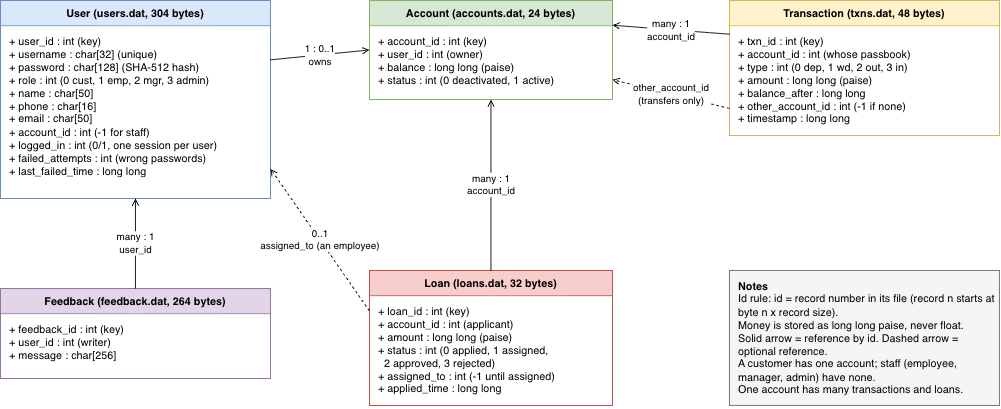

The diagram above was exported from draw.io. Its source (the exported page's mxGraphModel, read from the mxfile embedded in the PNG):
<mxGraphModel dx="1868" dy="1220" grid="1" gridSize="10" guides="1" tooltips="1" connect="1" arrows="1" fold="1" page="1" pageScale="1" pageWidth="1169" pageHeight="827" math="0" shadow="0">
  <root>
    <mxCell id="0" />
    <mxCell id="1" parent="0" />
    <mxCell id="user" parent="1" style="swimlane;fontStyle=1;align=center;startSize=28;horizontal=1;collapsible=0;fillColor=#dae8fc;strokeColor=#6c8ebf;" value="User  (users.dat, 304 bytes)" vertex="1">
      <mxGeometry height="220" width="300" x="40" y="40" as="geometry" />
    </mxCell>
    <mxCell id="user_f" parent="user" style="text;html=1;align=left;verticalAlign=top;spacingLeft=8;spacingTop=4;whiteSpace=wrap;overflow=hidden;" value="+ user_id : int  (key)&lt;br&gt;+ username : char[32]  (unique)&lt;br&gt;+ password : char[128]  (SHA-512 hash)&lt;br&gt;+ role : int  (0 cust, 1 emp, 2 mgr, 3 admin)&lt;br&gt;+ name : char[50]&lt;br&gt;+ phone : char[16]&lt;br&gt;+ email : char[50]&lt;br&gt;+ account_id : int  (-1 for staff)&lt;br&gt;+ logged_in : int  (0/1, one session per user)&lt;br&gt;+ failed_attempts : int  (wrong passwords)&lt;br&gt;+ last_failed_time : long long" vertex="1">
      <mxGeometry height="192" width="300" y="28" as="geometry" />
    </mxCell>
    <mxCell id="account" parent="1" style="swimlane;fontStyle=1;align=center;startSize=28;horizontal=1;collapsible=0;fillColor=#d5e8d4;strokeColor=#82b366;" value="Account  (accounts.dat, 24 bytes)" vertex="1">
      <mxGeometry height="110" width="270" x="450" y="40" as="geometry" />
    </mxCell>
    <mxCell id="account_f" parent="account" style="text;html=1;align=left;verticalAlign=top;spacingLeft=8;spacingTop=4;whiteSpace=wrap;overflow=hidden;" value="+ account_id : int  (key)&lt;br&gt;+ user_id : int  (owner)&lt;br&gt;+ balance : long long  (paise)&lt;br&gt;+ status : int  (0 deactivated, 1 active)" vertex="1">
      <mxGeometry height="82" width="270" y="28" as="geometry" />
    </mxCell>
    <mxCell id="txn" parent="1" style="swimlane;fontStyle=1;align=center;startSize=28;horizontal=1;collapsible=0;fillColor=#fff2cc;strokeColor=#d6b656;" value="Transaction  (txns.dat, 48 bytes)" vertex="1">
      <mxGeometry height="150" width="300" x="850" y="40" as="geometry" />
    </mxCell>
    <mxCell id="txn_f" parent="txn" style="text;html=1;align=left;verticalAlign=top;spacingLeft=8;spacingTop=4;whiteSpace=wrap;overflow=hidden;" value="+ txn_id : int  (key)&lt;br&gt;+ account_id : int  (whose passbook)&lt;br&gt;+ type : int  (0 dep, 1 wd, 2 out, 3 in)&lt;br&gt;+ amount : long long  (paise)&lt;br&gt;+ balance_after : long long&lt;br&gt;+ other_account_id : int  (-1 if none)&lt;br&gt;+ timestamp : long long" vertex="1">
      <mxGeometry height="122" width="300" y="28" as="geometry" />
    </mxCell>
    <mxCell id="loan" parent="1" style="swimlane;fontStyle=1;align=center;startSize=28;horizontal=1;collapsible=0;fillColor=#f8cecc;strokeColor=#b85450;" value="Loan  (loans.dat, 32 bytes)" vertex="1">
      <mxGeometry height="150" width="270" x="450" y="340" as="geometry" />
    </mxCell>
    <mxCell id="loan_f" parent="loan" style="text;html=1;align=left;verticalAlign=top;spacingLeft=8;spacingTop=4;whiteSpace=wrap;overflow=hidden;" value="+ loan_id : int  (key)&lt;br&gt;+ account_id : int  (applicant)&lt;br&gt;+ amount : long long  (paise)&lt;br&gt;+ status : int  (0 applied, 1 assigned,&lt;br&gt;&amp;nbsp;&amp;nbsp;2 approved, 3 rejected)&lt;br&gt;+ assigned_to : int  (-1 until assigned)&lt;br&gt;+ applied_time : long long" vertex="1">
      <mxGeometry height="122" width="270" y="28" as="geometry" />
    </mxCell>
    <mxCell id="fb" parent="1" style="swimlane;fontStyle=1;align=center;startSize=28;horizontal=1;collapsible=0;fillColor=#e1d5e7;strokeColor=#9673a6;" value="Feedback  (feedback.dat, 264 bytes)" vertex="1">
      <mxGeometry height="100" width="300" x="40" y="360" as="geometry" />
    </mxCell>
    <mxCell id="fb_f" parent="fb" style="text;html=1;align=left;verticalAlign=top;spacingLeft=8;spacingTop=4;whiteSpace=wrap;overflow=hidden;" value="+ feedback_id : int  (key)&lt;br&gt;+ user_id : int  (writer)&lt;br&gt;+ message : char[256]" vertex="1">
      <mxGeometry height="72" width="300" y="28" as="geometry" />
    </mxCell>
    <mxCell id="note" parent="1" style="text;html=1;align=left;verticalAlign=top;spacingLeft=8;spacingTop=4;whiteSpace=wrap;overflow=hidden;fillColor=#f5f5f5;strokeColor=#666666;" value="&lt;b&gt;Notes&lt;/b&gt;&lt;br&gt;Id rule: id = record number in its file (record n starts at byte n x record size).&lt;br&gt;Money is stored as long long paise, never float.&lt;br&gt;Solid arrow = reference by id. Dashed arrow = optional reference.&lt;br&gt;A customer has one account; staff (employee, manager, admin) have none.&lt;br&gt;One account has many transactions and loans." vertex="1">
      <mxGeometry height="150" width="300" x="850" y="340" as="geometry" />
    </mxCell>
    <mxCell id="e_user_account" edge="1" parent="1" source="user" style="endArrow=open;endFill=0;html=1;exitX=1;exitY=0.3;exitDx=0;exitDy=0;entryX=0;entryY=0.5;entryDx=0;entryDy=0;" target="account" value="1 : 0..1&lt;br&gt;owns">
      <mxGeometry relative="1" as="geometry" />
    </mxCell>
    <mxCell id="e_txn_account" edge="1" parent="1" source="txn" style="endArrow=open;endFill=0;html=1;exitX=0;exitY=0.25;exitDx=0;exitDy=0;entryX=1;entryY=0.25;entryDx=0;entryDy=0;" target="account" value="many : 1&lt;br&gt;account_id">
      <mxGeometry relative="1" as="geometry" />
    </mxCell>
    <mxCell id="e_txn_other" edge="1" parent="1" source="txn" style="endArrow=open;endFill=0;dashed=1;html=1;exitX=0;exitY=0.8;exitDx=0;exitDy=0;entryX=1;entryY=0.8;entryDx=0;entryDy=0;" target="account" value="other_account_id&lt;br&gt;(transfers only)">
      <mxGeometry relative="1" as="geometry" />
    </mxCell>
    <mxCell id="e_loan_account" edge="1" parent="1" source="loan" style="endArrow=open;endFill=0;html=1;exitX=0.5;exitY=0;exitDx=0;exitDy=0;entryX=0.5;entryY=1;entryDx=0;entryDy=0;" target="account" value="many : 1&lt;br&gt;account_id">
      <mxGeometry relative="1" as="geometry" />
    </mxCell>
    <mxCell id="e_loan_user" edge="1" parent="1" source="loan" style="endArrow=open;endFill=0;dashed=1;html=1;exitX=0;exitY=0.3;exitDx=0;exitDy=0;entryX=1;entryY=0.85;entryDx=0;entryDy=0;" target="user" value="0..1&lt;br&gt;assigned_to (an employee)">
      <mxGeometry relative="1" as="geometry" />
    </mxCell>
    <mxCell id="e_fb_user" edge="1" parent="1" source="fb" style="endArrow=open;endFill=0;html=1;exitX=0.5;exitY=0;exitDx=0;exitDy=0;entryX=0.5;entryY=1;entryDx=0;entryDy=0;" target="user" value="many : 1&lt;br&gt;user_id">
      <mxGeometry relative="1" as="geometry" />
    </mxCell>
  </root>
</mxGraphModel>